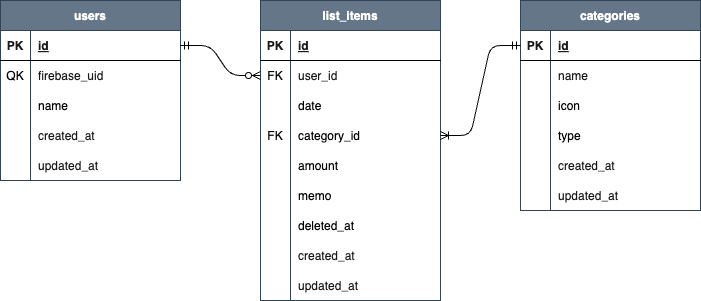

The diagram above was exported from draw.io. Its source (the exported page's mxGraphModel, read from the mxfile embedded in the PNG):
<mxGraphModel dx="622" dy="315" grid="1" gridSize="10" guides="1" tooltips="1" connect="1" arrows="1" fold="1" page="1" pageScale="1" pageWidth="1169" pageHeight="827" math="0" shadow="0">
  <root>
    <mxCell id="0" />
    <mxCell id="1" parent="0" />
    <mxCell id="2" value="users" style="shape=table;startSize=30;container=1;collapsible=1;childLayout=tableLayout;fixedRows=1;rowLines=0;fontStyle=1;align=center;resizeLast=1;strokeColor=#314354;fillColor=#647687;fontColor=#ffffff;" vertex="1" parent="1">
      <mxGeometry x="40" y="280" width="180" height="180" as="geometry" />
    </mxCell>
    <mxCell id="3" value="" style="shape=tableRow;horizontal=0;startSize=0;swimlaneHead=0;swimlaneBody=0;fillColor=none;collapsible=0;dropTarget=0;points=[[0,0.5],[1,0.5]];portConstraint=eastwest;top=0;left=0;right=0;bottom=1;" vertex="1" parent="2">
      <mxGeometry y="30" width="180" height="30" as="geometry" />
    </mxCell>
    <mxCell id="4" value="PK" style="shape=partialRectangle;connectable=0;fillColor=none;top=0;left=0;bottom=0;right=0;fontStyle=1;overflow=hidden;fontColor=#1A1A1A;" vertex="1" parent="3">
      <mxGeometry width="30" height="30" as="geometry">
        <mxRectangle width="30" height="30" as="alternateBounds" />
      </mxGeometry>
    </mxCell>
    <mxCell id="5" value="id" style="shape=partialRectangle;connectable=0;fillColor=none;top=0;left=0;bottom=0;right=0;align=left;spacingLeft=6;fontStyle=5;overflow=hidden;fontColor=#1A1A1A;" vertex="1" parent="3">
      <mxGeometry x="30" width="150" height="30" as="geometry">
        <mxRectangle width="150" height="30" as="alternateBounds" />
      </mxGeometry>
    </mxCell>
    <mxCell id="6" value="" style="shape=tableRow;horizontal=0;startSize=0;swimlaneHead=0;swimlaneBody=0;fillColor=none;collapsible=0;dropTarget=0;points=[[0,0.5],[1,0.5]];portConstraint=eastwest;top=0;left=0;right=0;bottom=0;" vertex="1" parent="2">
      <mxGeometry y="60" width="180" height="30" as="geometry" />
    </mxCell>
    <mxCell id="7" value="QK" style="shape=partialRectangle;connectable=0;fillColor=none;top=0;left=0;bottom=0;right=0;editable=1;overflow=hidden;" vertex="1" parent="6">
      <mxGeometry width="30" height="30" as="geometry">
        <mxRectangle width="30" height="30" as="alternateBounds" />
      </mxGeometry>
    </mxCell>
    <mxCell id="8" value="firebase_uid" style="shape=partialRectangle;connectable=0;fillColor=none;top=0;left=0;bottom=0;right=0;align=left;spacingLeft=6;overflow=hidden;fontColor=#1A1A1A;" vertex="1" parent="6">
      <mxGeometry x="30" width="150" height="30" as="geometry">
        <mxRectangle width="150" height="30" as="alternateBounds" />
      </mxGeometry>
    </mxCell>
    <mxCell id="9" value="" style="shape=tableRow;horizontal=0;startSize=0;swimlaneHead=0;swimlaneBody=0;fillColor=none;collapsible=0;dropTarget=0;points=[[0,0.5],[1,0.5]];portConstraint=eastwest;top=0;left=0;right=0;bottom=0;" vertex="1" parent="2">
      <mxGeometry y="90" width="180" height="30" as="geometry" />
    </mxCell>
    <mxCell id="10" value="" style="shape=partialRectangle;connectable=0;fillColor=none;top=0;left=0;bottom=0;right=0;editable=1;overflow=hidden;" vertex="1" parent="9">
      <mxGeometry width="30" height="30" as="geometry">
        <mxRectangle width="30" height="30" as="alternateBounds" />
      </mxGeometry>
    </mxCell>
    <mxCell id="11" value="name" style="shape=partialRectangle;connectable=0;fillColor=none;top=0;left=0;bottom=0;right=0;align=left;spacingLeft=6;overflow=hidden;" vertex="1" parent="9">
      <mxGeometry x="30" width="150" height="30" as="geometry">
        <mxRectangle width="150" height="30" as="alternateBounds" />
      </mxGeometry>
    </mxCell>
    <mxCell id="12" value="" style="shape=tableRow;horizontal=0;startSize=0;swimlaneHead=0;swimlaneBody=0;fillColor=none;collapsible=0;dropTarget=0;points=[[0,0.5],[1,0.5]];portConstraint=eastwest;top=0;left=0;right=0;bottom=0;" vertex="1" parent="2">
      <mxGeometry y="120" width="180" height="30" as="geometry" />
    </mxCell>
    <mxCell id="13" value="" style="shape=partialRectangle;connectable=0;fillColor=none;top=0;left=0;bottom=0;right=0;editable=1;overflow=hidden;" vertex="1" parent="12">
      <mxGeometry width="30" height="30" as="geometry">
        <mxRectangle width="30" height="30" as="alternateBounds" />
      </mxGeometry>
    </mxCell>
    <mxCell id="14" value="created_at" style="shape=partialRectangle;connectable=0;fillColor=none;top=0;left=0;bottom=0;right=0;align=left;spacingLeft=6;overflow=hidden;fontColor=#1A1A1A;" vertex="1" parent="12">
      <mxGeometry x="30" width="150" height="30" as="geometry">
        <mxRectangle width="150" height="30" as="alternateBounds" />
      </mxGeometry>
    </mxCell>
    <mxCell id="15" value="" style="shape=tableRow;horizontal=0;startSize=0;swimlaneHead=0;swimlaneBody=0;fillColor=none;collapsible=0;dropTarget=0;points=[[0,0.5],[1,0.5]];portConstraint=eastwest;top=0;left=0;right=0;bottom=0;" vertex="1" parent="2">
      <mxGeometry y="150" width="180" height="30" as="geometry" />
    </mxCell>
    <mxCell id="16" value="" style="shape=partialRectangle;connectable=0;fillColor=none;top=0;left=0;bottom=0;right=0;editable=1;overflow=hidden;" vertex="1" parent="15">
      <mxGeometry width="30" height="30" as="geometry">
        <mxRectangle width="30" height="30" as="alternateBounds" />
      </mxGeometry>
    </mxCell>
    <mxCell id="17" value="updated_at" style="shape=partialRectangle;connectable=0;fillColor=none;top=0;left=0;bottom=0;right=0;align=left;spacingLeft=6;overflow=hidden;fontColor=#1A1A1A;" vertex="1" parent="15">
      <mxGeometry x="30" width="150" height="30" as="geometry">
        <mxRectangle width="150" height="30" as="alternateBounds" />
      </mxGeometry>
    </mxCell>
    <mxCell id="18" value="categories" style="shape=table;startSize=30;container=1;collapsible=1;childLayout=tableLayout;fixedRows=1;rowLines=0;fontStyle=1;align=center;resizeLast=1;strokeColor=#314354;fillColor=#647687;fontColor=#ffffff;" vertex="1" parent="1">
      <mxGeometry x="560" y="280" width="180" height="210" as="geometry" />
    </mxCell>
    <mxCell id="19" value="" style="shape=tableRow;horizontal=0;startSize=0;swimlaneHead=0;swimlaneBody=0;fillColor=none;collapsible=0;dropTarget=0;points=[[0,0.5],[1,0.5]];portConstraint=eastwest;top=0;left=0;right=0;bottom=1;" vertex="1" parent="18">
      <mxGeometry y="30" width="180" height="30" as="geometry" />
    </mxCell>
    <mxCell id="20" value="PK" style="shape=partialRectangle;connectable=0;fillColor=none;top=0;left=0;bottom=0;right=0;fontStyle=1;overflow=hidden;fontColor=#1A1A1A;" vertex="1" parent="19">
      <mxGeometry width="30" height="30" as="geometry">
        <mxRectangle width="30" height="30" as="alternateBounds" />
      </mxGeometry>
    </mxCell>
    <mxCell id="21" value="id" style="shape=partialRectangle;connectable=0;fillColor=none;top=0;left=0;bottom=0;right=0;align=left;spacingLeft=6;fontStyle=5;overflow=hidden;fontColor=#1A1A1A;" vertex="1" parent="19">
      <mxGeometry x="30" width="150" height="30" as="geometry">
        <mxRectangle width="150" height="30" as="alternateBounds" />
      </mxGeometry>
    </mxCell>
    <mxCell id="22" value="" style="shape=tableRow;horizontal=0;startSize=0;swimlaneHead=0;swimlaneBody=0;fillColor=none;collapsible=0;dropTarget=0;points=[[0,0.5],[1,0.5]];portConstraint=eastwest;top=0;left=0;right=0;bottom=0;" vertex="1" parent="18">
      <mxGeometry y="60" width="180" height="30" as="geometry" />
    </mxCell>
    <mxCell id="23" value="" style="shape=partialRectangle;connectable=0;fillColor=none;top=0;left=0;bottom=0;right=0;editable=1;overflow=hidden;" vertex="1" parent="22">
      <mxGeometry width="30" height="30" as="geometry">
        <mxRectangle width="30" height="30" as="alternateBounds" />
      </mxGeometry>
    </mxCell>
    <mxCell id="24" value="name" style="shape=partialRectangle;connectable=0;fillColor=none;top=0;left=0;bottom=0;right=0;align=left;spacingLeft=6;overflow=hidden;fontColor=#1A1A1A;" vertex="1" parent="22">
      <mxGeometry x="30" width="150" height="30" as="geometry">
        <mxRectangle width="150" height="30" as="alternateBounds" />
      </mxGeometry>
    </mxCell>
    <mxCell id="25" value="" style="shape=tableRow;horizontal=0;startSize=0;swimlaneHead=0;swimlaneBody=0;fillColor=none;collapsible=0;dropTarget=0;points=[[0,0.5],[1,0.5]];portConstraint=eastwest;top=0;left=0;right=0;bottom=0;" vertex="1" parent="18">
      <mxGeometry y="90" width="180" height="30" as="geometry" />
    </mxCell>
    <mxCell id="26" value="" style="shape=partialRectangle;connectable=0;fillColor=none;top=0;left=0;bottom=0;right=0;editable=1;overflow=hidden;" vertex="1" parent="25">
      <mxGeometry width="30" height="30" as="geometry">
        <mxRectangle width="30" height="30" as="alternateBounds" />
      </mxGeometry>
    </mxCell>
    <mxCell id="27" value="icon" style="shape=partialRectangle;connectable=0;fillColor=none;top=0;left=0;bottom=0;right=0;align=left;spacingLeft=6;overflow=hidden;" vertex="1" parent="25">
      <mxGeometry x="30" width="150" height="30" as="geometry">
        <mxRectangle width="150" height="30" as="alternateBounds" />
      </mxGeometry>
    </mxCell>
    <mxCell id="51" value="" style="shape=tableRow;horizontal=0;startSize=0;swimlaneHead=0;swimlaneBody=0;fillColor=none;collapsible=0;dropTarget=0;points=[[0,0.5],[1,0.5]];portConstraint=eastwest;top=0;left=0;right=0;bottom=0;" vertex="1" parent="18">
      <mxGeometry y="120" width="180" height="30" as="geometry" />
    </mxCell>
    <mxCell id="52" value="" style="shape=partialRectangle;connectable=0;fillColor=none;top=0;left=0;bottom=0;right=0;editable=1;overflow=hidden;" vertex="1" parent="51">
      <mxGeometry width="30" height="30" as="geometry">
        <mxRectangle width="30" height="30" as="alternateBounds" />
      </mxGeometry>
    </mxCell>
    <mxCell id="53" value="type" style="shape=partialRectangle;connectable=0;fillColor=none;top=0;left=0;bottom=0;right=0;align=left;spacingLeft=6;overflow=hidden;" vertex="1" parent="51">
      <mxGeometry x="30" width="150" height="30" as="geometry">
        <mxRectangle width="150" height="30" as="alternateBounds" />
      </mxGeometry>
    </mxCell>
    <mxCell id="28" value="" style="shape=tableRow;horizontal=0;startSize=0;swimlaneHead=0;swimlaneBody=0;fillColor=none;collapsible=0;dropTarget=0;points=[[0,0.5],[1,0.5]];portConstraint=eastwest;top=0;left=0;right=0;bottom=0;" vertex="1" parent="18">
      <mxGeometry y="150" width="180" height="30" as="geometry" />
    </mxCell>
    <mxCell id="29" value="" style="shape=partialRectangle;connectable=0;fillColor=none;top=0;left=0;bottom=0;right=0;editable=1;overflow=hidden;" vertex="1" parent="28">
      <mxGeometry width="30" height="30" as="geometry">
        <mxRectangle width="30" height="30" as="alternateBounds" />
      </mxGeometry>
    </mxCell>
    <mxCell id="30" value="created_at" style="shape=partialRectangle;connectable=0;fillColor=none;top=0;left=0;bottom=0;right=0;align=left;spacingLeft=6;overflow=hidden;fontColor=#1A1A1A;" vertex="1" parent="28">
      <mxGeometry x="30" width="150" height="30" as="geometry">
        <mxRectangle width="150" height="30" as="alternateBounds" />
      </mxGeometry>
    </mxCell>
    <mxCell id="31" value="" style="shape=tableRow;horizontal=0;startSize=0;swimlaneHead=0;swimlaneBody=0;fillColor=none;collapsible=0;dropTarget=0;points=[[0,0.5],[1,0.5]];portConstraint=eastwest;top=0;left=0;right=0;bottom=0;" vertex="1" parent="18">
      <mxGeometry y="180" width="180" height="30" as="geometry" />
    </mxCell>
    <mxCell id="32" value="" style="shape=partialRectangle;connectable=0;fillColor=none;top=0;left=0;bottom=0;right=0;editable=1;overflow=hidden;" vertex="1" parent="31">
      <mxGeometry width="30" height="30" as="geometry">
        <mxRectangle width="30" height="30" as="alternateBounds" />
      </mxGeometry>
    </mxCell>
    <mxCell id="33" value="updated_at" style="shape=partialRectangle;connectable=0;fillColor=none;top=0;left=0;bottom=0;right=0;align=left;spacingLeft=6;overflow=hidden;fontColor=#1A1A1A;" vertex="1" parent="31">
      <mxGeometry x="30" width="150" height="30" as="geometry">
        <mxRectangle width="150" height="30" as="alternateBounds" />
      </mxGeometry>
    </mxCell>
    <mxCell id="34" value="list_items" style="shape=table;startSize=30;container=1;collapsible=1;childLayout=tableLayout;fixedRows=1;rowLines=0;fontStyle=1;align=center;resizeLast=1;strokeColor=#314354;fillColor=#647687;fontColor=#ffffff;" vertex="1" parent="1">
      <mxGeometry x="300" y="280" width="180" height="300" as="geometry" />
    </mxCell>
    <mxCell id="35" value="" style="shape=tableRow;horizontal=0;startSize=0;swimlaneHead=0;swimlaneBody=0;fillColor=none;collapsible=0;dropTarget=0;points=[[0,0.5],[1,0.5]];portConstraint=eastwest;top=0;left=0;right=0;bottom=1;" vertex="1" parent="34">
      <mxGeometry y="30" width="180" height="30" as="geometry" />
    </mxCell>
    <mxCell id="36" value="PK" style="shape=partialRectangle;connectable=0;fillColor=none;top=0;left=0;bottom=0;right=0;fontStyle=1;overflow=hidden;fontColor=#1A1A1A;" vertex="1" parent="35">
      <mxGeometry width="30" height="30" as="geometry">
        <mxRectangle width="30" height="30" as="alternateBounds" />
      </mxGeometry>
    </mxCell>
    <mxCell id="37" value="id" style="shape=partialRectangle;connectable=0;fillColor=none;top=0;left=0;bottom=0;right=0;align=left;spacingLeft=6;fontStyle=5;overflow=hidden;fontColor=#1A1A1A;" vertex="1" parent="35">
      <mxGeometry x="30" width="150" height="30" as="geometry">
        <mxRectangle width="150" height="30" as="alternateBounds" />
      </mxGeometry>
    </mxCell>
    <mxCell id="38" value="" style="shape=tableRow;horizontal=0;startSize=0;swimlaneHead=0;swimlaneBody=0;fillColor=none;collapsible=0;dropTarget=0;points=[[0,0.5],[1,0.5]];portConstraint=eastwest;top=0;left=0;right=0;bottom=0;" vertex="1" parent="34">
      <mxGeometry y="60" width="180" height="30" as="geometry" />
    </mxCell>
    <mxCell id="39" value="FK" style="shape=partialRectangle;connectable=0;fillColor=none;top=0;left=0;bottom=0;right=0;editable=1;overflow=hidden;" vertex="1" parent="38">
      <mxGeometry width="30" height="30" as="geometry">
        <mxRectangle width="30" height="30" as="alternateBounds" />
      </mxGeometry>
    </mxCell>
    <mxCell id="40" value="user_id" style="shape=partialRectangle;connectable=0;fillColor=none;top=0;left=0;bottom=0;right=0;align=left;spacingLeft=6;overflow=hidden;fontColor=#1A1A1A;" vertex="1" parent="38">
      <mxGeometry x="30" width="150" height="30" as="geometry">
        <mxRectangle width="150" height="30" as="alternateBounds" />
      </mxGeometry>
    </mxCell>
    <mxCell id="55" value="" style="shape=tableRow;horizontal=0;startSize=0;swimlaneHead=0;swimlaneBody=0;fillColor=none;collapsible=0;dropTarget=0;points=[[0,0.5],[1,0.5]];portConstraint=eastwest;top=0;left=0;right=0;bottom=0;" vertex="1" parent="34">
      <mxGeometry y="90" width="180" height="30" as="geometry" />
    </mxCell>
    <mxCell id="56" value="" style="shape=partialRectangle;connectable=0;fillColor=none;top=0;left=0;bottom=0;right=0;editable=1;overflow=hidden;" vertex="1" parent="55">
      <mxGeometry width="30" height="30" as="geometry">
        <mxRectangle width="30" height="30" as="alternateBounds" />
      </mxGeometry>
    </mxCell>
    <mxCell id="57" value="date" style="shape=partialRectangle;connectable=0;fillColor=none;top=0;left=0;bottom=0;right=0;align=left;spacingLeft=6;overflow=hidden;" vertex="1" parent="55">
      <mxGeometry x="30" width="150" height="30" as="geometry">
        <mxRectangle width="150" height="30" as="alternateBounds" />
      </mxGeometry>
    </mxCell>
    <mxCell id="41" value="" style="shape=tableRow;horizontal=0;startSize=0;swimlaneHead=0;swimlaneBody=0;fillColor=none;collapsible=0;dropTarget=0;points=[[0,0.5],[1,0.5]];portConstraint=eastwest;top=0;left=0;right=0;bottom=0;" vertex="1" parent="34">
      <mxGeometry y="120" width="180" height="30" as="geometry" />
    </mxCell>
    <mxCell id="42" value="FK" style="shape=partialRectangle;connectable=0;fillColor=none;top=0;left=0;bottom=0;right=0;editable=1;overflow=hidden;" vertex="1" parent="41">
      <mxGeometry width="30" height="30" as="geometry">
        <mxRectangle width="30" height="30" as="alternateBounds" />
      </mxGeometry>
    </mxCell>
    <mxCell id="43" value="category_id" style="shape=partialRectangle;connectable=0;fillColor=none;top=0;left=0;bottom=0;right=0;align=left;spacingLeft=6;overflow=hidden;" vertex="1" parent="41">
      <mxGeometry x="30" width="150" height="30" as="geometry">
        <mxRectangle width="150" height="30" as="alternateBounds" />
      </mxGeometry>
    </mxCell>
    <mxCell id="63" value="" style="shape=tableRow;horizontal=0;startSize=0;swimlaneHead=0;swimlaneBody=0;fillColor=none;collapsible=0;dropTarget=0;points=[[0,0.5],[1,0.5]];portConstraint=eastwest;top=0;left=0;right=0;bottom=0;" vertex="1" parent="34">
      <mxGeometry y="150" width="180" height="30" as="geometry" />
    </mxCell>
    <mxCell id="64" value="" style="shape=partialRectangle;connectable=0;fillColor=none;top=0;left=0;bottom=0;right=0;editable=1;overflow=hidden;" vertex="1" parent="63">
      <mxGeometry width="30" height="30" as="geometry">
        <mxRectangle width="30" height="30" as="alternateBounds" />
      </mxGeometry>
    </mxCell>
    <mxCell id="65" value="amount" style="shape=partialRectangle;connectable=0;fillColor=none;top=0;left=0;bottom=0;right=0;align=left;spacingLeft=6;overflow=hidden;" vertex="1" parent="63">
      <mxGeometry x="30" width="150" height="30" as="geometry">
        <mxRectangle width="150" height="30" as="alternateBounds" />
      </mxGeometry>
    </mxCell>
    <mxCell id="67" value="" style="shape=tableRow;horizontal=0;startSize=0;swimlaneHead=0;swimlaneBody=0;fillColor=none;collapsible=0;dropTarget=0;points=[[0,0.5],[1,0.5]];portConstraint=eastwest;top=0;left=0;right=0;bottom=0;" vertex="1" parent="34">
      <mxGeometry y="180" width="180" height="30" as="geometry" />
    </mxCell>
    <mxCell id="68" value="" style="shape=partialRectangle;connectable=0;fillColor=none;top=0;left=0;bottom=0;right=0;editable=1;overflow=hidden;" vertex="1" parent="67">
      <mxGeometry width="30" height="30" as="geometry">
        <mxRectangle width="30" height="30" as="alternateBounds" />
      </mxGeometry>
    </mxCell>
    <mxCell id="69" value="memo" style="shape=partialRectangle;connectable=0;fillColor=none;top=0;left=0;bottom=0;right=0;align=left;spacingLeft=6;overflow=hidden;" vertex="1" parent="67">
      <mxGeometry x="30" width="150" height="30" as="geometry">
        <mxRectangle width="150" height="30" as="alternateBounds" />
      </mxGeometry>
    </mxCell>
    <mxCell id="59" value="" style="shape=tableRow;horizontal=0;startSize=0;swimlaneHead=0;swimlaneBody=0;fillColor=none;collapsible=0;dropTarget=0;points=[[0,0.5],[1,0.5]];portConstraint=eastwest;top=0;left=0;right=0;bottom=0;" vertex="1" parent="34">
      <mxGeometry y="210" width="180" height="30" as="geometry" />
    </mxCell>
    <mxCell id="60" value="" style="shape=partialRectangle;connectable=0;fillColor=none;top=0;left=0;bottom=0;right=0;editable=1;overflow=hidden;" vertex="1" parent="59">
      <mxGeometry width="30" height="30" as="geometry">
        <mxRectangle width="30" height="30" as="alternateBounds" />
      </mxGeometry>
    </mxCell>
    <mxCell id="61" value="deleted_at" style="shape=partialRectangle;connectable=0;fillColor=none;top=0;left=0;bottom=0;right=0;align=left;spacingLeft=6;overflow=hidden;" vertex="1" parent="59">
      <mxGeometry x="30" width="150" height="30" as="geometry">
        <mxRectangle width="150" height="30" as="alternateBounds" />
      </mxGeometry>
    </mxCell>
    <mxCell id="44" value="" style="shape=tableRow;horizontal=0;startSize=0;swimlaneHead=0;swimlaneBody=0;fillColor=none;collapsible=0;dropTarget=0;points=[[0,0.5],[1,0.5]];portConstraint=eastwest;top=0;left=0;right=0;bottom=0;" vertex="1" parent="34">
      <mxGeometry y="240" width="180" height="30" as="geometry" />
    </mxCell>
    <mxCell id="45" value="" style="shape=partialRectangle;connectable=0;fillColor=none;top=0;left=0;bottom=0;right=0;editable=1;overflow=hidden;" vertex="1" parent="44">
      <mxGeometry width="30" height="30" as="geometry">
        <mxRectangle width="30" height="30" as="alternateBounds" />
      </mxGeometry>
    </mxCell>
    <mxCell id="46" value="created_at" style="shape=partialRectangle;connectable=0;fillColor=none;top=0;left=0;bottom=0;right=0;align=left;spacingLeft=6;overflow=hidden;fontColor=#1A1A1A;" vertex="1" parent="44">
      <mxGeometry x="30" width="150" height="30" as="geometry">
        <mxRectangle width="150" height="30" as="alternateBounds" />
      </mxGeometry>
    </mxCell>
    <mxCell id="47" value="" style="shape=tableRow;horizontal=0;startSize=0;swimlaneHead=0;swimlaneBody=0;fillColor=none;collapsible=0;dropTarget=0;points=[[0,0.5],[1,0.5]];portConstraint=eastwest;top=0;left=0;right=0;bottom=0;" vertex="1" parent="34">
      <mxGeometry y="270" width="180" height="30" as="geometry" />
    </mxCell>
    <mxCell id="48" value="" style="shape=partialRectangle;connectable=0;fillColor=none;top=0;left=0;bottom=0;right=0;editable=1;overflow=hidden;" vertex="1" parent="47">
      <mxGeometry width="30" height="30" as="geometry">
        <mxRectangle width="30" height="30" as="alternateBounds" />
      </mxGeometry>
    </mxCell>
    <mxCell id="49" value="updated_at" style="shape=partialRectangle;connectable=0;fillColor=none;top=0;left=0;bottom=0;right=0;align=left;spacingLeft=6;overflow=hidden;fontColor=#1A1A1A;" vertex="1" parent="47">
      <mxGeometry x="30" width="150" height="30" as="geometry">
        <mxRectangle width="150" height="30" as="alternateBounds" />
      </mxGeometry>
    </mxCell>
    <mxCell id="70" value="" style="edgeStyle=entityRelationEdgeStyle;fontSize=12;html=1;endArrow=ERzeroToMany;startArrow=ERmandOne;exitX=1;exitY=0.5;exitDx=0;exitDy=0;entryX=0;entryY=0.5;entryDx=0;entryDy=0;" edge="1" parent="1" source="3" target="38">
      <mxGeometry width="100" height="100" relative="1" as="geometry">
        <mxPoint x="310" y="470" as="sourcePoint" />
        <mxPoint x="410" y="370" as="targetPoint" />
      </mxGeometry>
    </mxCell>
    <mxCell id="71" value="" style="edgeStyle=entityRelationEdgeStyle;fontSize=12;html=1;endArrow=ERoneToMany;startArrow=ERmandOne;entryX=1;entryY=0.5;entryDx=0;entryDy=0;exitX=0;exitY=0.5;exitDx=0;exitDy=0;" edge="1" parent="1" source="19" target="41">
      <mxGeometry width="100" height="100" relative="1" as="geometry">
        <mxPoint x="310" y="470" as="sourcePoint" />
        <mxPoint x="410" y="370" as="targetPoint" />
      </mxGeometry>
    </mxCell>
  </root>
</mxGraphModel>